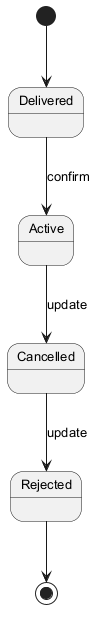

The diagram above was rendered by PlantUML. Its source (embedded in the PNG):
@startuml
skinparam defaultFontSize 13
[*] --> Delivered
Delivered --> Active : confirm
Active --> Cancelled : update
Cancelled --> Rejected : update
Rejected --> [*]
@enduml